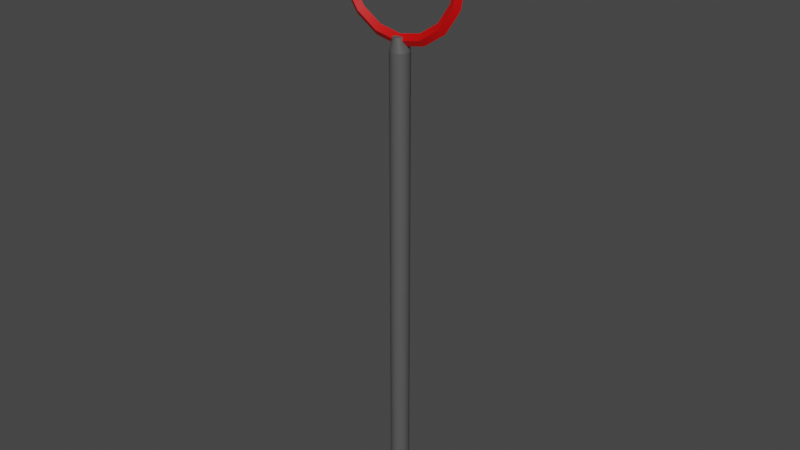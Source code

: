 # Source: Hoop.blend  (saved by Blender 2.80.75; exported with 4.5.12 LTS)
import bpy
from mathutils import Matrix  # noqa: F401  (used for matrix-valued properties, if any)

bpy.ops.wm.read_factory_settings(use_empty=True)
scene = bpy.context.scene
scene.name = 'Scene'

# ---- collections
col_collection = bpy.data.collections.new('Collection'); scene.collection.children.link(col_collection)

# ---- materials (node trees are filled in below, after node groups)
mat_ring = bpy.data.materials.new('Ring')
mat_ring.use_transparent_shadow = False
mat_pole = bpy.data.materials.new('Pole')
mat_pole.use_transparent_shadow = False

# ---- node groups
ng_auto_smooth = bpy.data.node_groups.new('Auto Smooth', 'GeometryNodeTree')
_s = ng_auto_smooth.interface.new_socket(name='Geometry', in_out='OUTPUT', socket_type='NodeSocketGeometry')
_s = ng_auto_smooth.interface.new_socket(name='Geometry', in_out='INPUT', socket_type='NodeSocketGeometry')
_s = ng_auto_smooth.interface.new_socket(name='Angle', in_out='INPUT', socket_type='NodeSocketFloat')
_s.subtype = 'ANGLE'
_s.min_value = 0.0
_s.max_value = 3.142
ng_auto_smooth.is_modifier = True
_N = ng_auto_smooth.nodes; _L = ng_auto_smooth.links
n0 = _N.new('NodeGroupOutput'); n0.name = 'Group Output'; n0.location = (480, -100)
n1 = _N.new('NodeGroupInput'); n1.name = 'Group Input'; n1.location = (-420, -300)
n2 = _N.new('NodeGroupInput'); n2.name = 'Group Input.001'; n2.location = (-60, -100)
n3 = _N.new('GeometryNodeSetShadeSmooth'); n3.name = 'Set Shade Smooth'; n3.location = (120, -100)
n3.domain = 'EDGE'
n4 = _N.new('GeometryNodeSetShadeSmooth'); n4.name = 'Set Shade Smooth.001'; n4.location = (300, -100)
n5 = _N.new('GeometryNodeInputMeshEdgeAngle'); n5.name = 'Edge Angle'; n5.location = (-420, -220)
n6 = _N.new('GeometryNodeInputEdgeSmooth'); n6.name = 'Is Edge Smooth'; n6.location = (-60, -160)
n7 = _N.new('GeometryNodeInputShadeSmooth'); n7.name = 'Is Face Smooth'; n7.location = (-240, -340)
n8 = _N.new('FunctionNodeBooleanMath'); n8.name = 'Boolean Math'; n8.location = (-60, -220)
n9 = _N.new('FunctionNodeCompare'); n9.name = 'Compare'; n9.location = (-240, -180)
n9.operation = 'LESS_EQUAL'
_L.new(n5.outputs[0], n9.inputs[0])
_L.new(n4.outputs[0], n0.inputs[0])
_L.new(n1.outputs[1], n9.inputs[1])
_L.new(n9.outputs[0], n8.inputs[0])
_L.new(n7.outputs[0], n8.inputs[1])
_L.new(n2.outputs[0], n3.inputs[0])
_L.new(n6.outputs[0], n3.inputs[1])
_L.new(n3.outputs[0], n4.inputs[0])
_L.new(n8.outputs[0], n3.inputs[2])
n0.is_active_output = True

# ---- material node trees
mat_ring.use_nodes = True; mat_ring.node_tree.nodes.clear()
_N = mat_ring.node_tree.nodes; _L = mat_ring.node_tree.links
n0 = _N.new('ShaderNodeOutputMaterial'); n0.name = 'Material Output'; n0.location = (300, 300)
n1 = _N.new('ShaderNodeBsdfPrincipled'); n1.name = 'Principled BSDF'; n1.location = (10, 300)
n1.distribution = 'GGX'
n1.subsurface_method = 'BURLEY'
n1.inputs[0].default_value = (0.6921, 0.0, 0.0, 1.0)
n1.inputs[3].default_value = 1.45
n1.inputs[27].default_value = (0.0, 0.0, 0.0, 1.0)
n1.inputs[28].default_value = 1.0
_L.new(n1.outputs[0], n0.inputs[0])
n0.is_active_output = True
mat_pole.use_nodes = True; mat_pole.node_tree.nodes.clear()
_N = mat_pole.node_tree.nodes; _L = mat_pole.node_tree.links
n0 = _N.new('ShaderNodeOutputMaterial'); n0.name = 'Material Output'; n0.location = (300, 300)
n1 = _N.new('ShaderNodeBsdfPrincipled'); n1.name = 'Principled BSDF'; n1.location = (10, 300)
n1.distribution = 'GGX'
n1.subsurface_method = 'BURLEY'
n1.inputs[0].default_value = (0.09084, 0.09084, 0.09084, 1.0)
n1.inputs[3].default_value = 1.45
n1.inputs[27].default_value = (0.0, 0.0, 0.0, 1.0)
n1.inputs[28].default_value = 1.0
_L.new(n1.outputs[0], n0.inputs[0])
n0.is_active_output = True

# ---- world
world_world = bpy.data.worlds.new('World'); scene.world = world_world
world_world.use_nodes = True; world_world.node_tree.nodes.clear()
_N = world_world.node_tree.nodes; _L = world_world.node_tree.links
n0 = _N.new('ShaderNodeOutputWorld'); n0.name = 'World Output'; n0.location = (300, 300)
n1 = _N.new('ShaderNodeBackground'); n1.name = 'Background'; n1.location = (10, 300)
n1.inputs[0].default_value = (0.05088, 0.05088, 0.05088, 1.0)
_L.new(n1.outputs[0], n0.inputs[0])
n0.is_active_output = True
world_world.color = (0.05088, 0.05088, 0.05088)
world_world.use_sun_shadow = False
world_world.sun_shadow_jitter_overblur = 0.0

# ---- meshes
me_cylinder_002 = bpy.data.meshes.new('Cylinder.002')
me_cylinder_002.from_pydata([(2.333, -0.2, -1.267), (1.263, -0.2, -0.5512), (-1.263, -0.2, -6.649), (0.0, -0.2, -6.9), (0.0, -0.2, -0.3), (-1.263, -0.2, -0.5512), (1.263, -0.2, -6.649), (-2.333, -0.2, -1.267), (2.333, -0.2, -5.933), (-3.049, -0.2, -2.337), (3.049, -0.2, -4.863), (-3.3, -0.2, -3.6), (3.3, -0.2, -3.6), (-3.049, -0.2, -4.863), (3.049, -0.2, -2.337), (-2.333, -0.2, -5.933), (0.0, 0.0, -0.6), (-1.148, 0.0, -0.8284), (-2.121, 0.0, -1.479), (-2.772, 0.0, -2.452), (-3.0, 0.0, -3.6), (-2.772, 0.0, -4.748), (-2.121, 0.0, -5.721), (-1.148, 0.0, -6.372), (0.0, 0.0, -6.6), (1.148, 0.0, -6.372), (2.121, 0.0, -5.721), (2.772, 0.0, -4.748), (3.0, 0.0, -3.6), (2.772, 0.0, -2.452), (2.121, 0.0, -1.479), (1.148, 0.0, -0.8284), (0.0, 0.0, 0.0), (-1.378, 0.0, -0.274), (-2.546, 0.0, -1.054), (-3.326, 0.0, -2.222), (-3.6, 0.0, -3.6), (-3.326, 0.0, -4.978), (-2.546, 0.0, -6.146), (-1.378, 0.0, -6.926), (0.0, 0.0, -7.2), (1.378, 0.0, -6.926), (2.546, 0.0, -6.146), (3.326, 0.0, -4.978), (3.6, 0.0, -3.6), (3.326, 0.0, -2.222), (2.546, 0.0, -1.054), (1.378, 0.0, -0.274), (2.333, 0.2, -1.267), (1.263, 0.2, -0.5512), (-1.263, 0.2, -6.649), (0.0, 0.2, -6.9), (0.0, 0.2, -0.3), (-1.263, 0.2, -0.5512), (1.263, 0.2, -6.649), (-2.333, 0.2, -1.267), (2.333, 0.2, -5.933), (-3.049, 0.2, -2.337), (3.049, 0.2, -4.863), (-3.3, 0.2, -3.6), (3.3, 0.2, -3.6), (-3.049, 0.2, -4.863), (3.049, 0.2, -2.337), (-2.333, 0.2, -5.933), (0.3536, -0.3536, -7.4), (-0.4619, -0.1913, -7.4), (0.231, -0.2353, -6.7), (0.1768, -0.3164, -6.7), (0.09567, -0.3706, -6.7), (0.0, -0.3896, -6.7), (-0.09567, -0.3706, -6.7), (-0.1768, -0.3164, -6.7), (-0.231, -0.2353, -6.7), (0.4619, 0.1913, -7.4), (0.0, 0.5, -7.4), (-0.1913, 0.4619, -7.4), (-0.3536, 0.3536, -7.4), (-0.4619, 0.1913, -7.4), (0.231, 0.2353, -6.7), (0.1768, 0.3164, -6.7), (0.09567, 0.3706, -6.7), (0.0, 0.3896, -6.7), (-0.09567, 0.3706, -6.7), (-0.1768, 0.3164, -6.7), (-0.231, 0.2353, -6.7), (0.25, 0.0, -6.7), (-0.25, 0.0, -6.7), (0.4619, -0.1913, -32.4), (0.0, -0.5, -32.4), (-0.1913, -0.4619, -32.4), (0.3536, 0.3536, -32.4), (-0.3536, 0.3536, -32.4), (-0.4619, 0.1913, -32.4), (-0.5, 0.0, -7.4), (0.4619, 0.1913, -32.4), (0.1913, 0.4619, -32.4), (0.0, 0.5, -32.4), (-0.1913, 0.4619, -32.4), (0.5, 0.0, -32.4), (0.3536, -0.3536, -32.4), (0.1913, -0.4619, -32.4), (-0.3536, -0.3536, -32.4), (-0.4619, -0.1913, -32.4), (-0.5, 0.0, -32.4), (-0.3536, -0.3536, -7.4), (0.1913, -0.4619, -7.4), (0.5, 0.0, -7.4), (0.1913, 0.4619, -7.4), (0.3536, 0.3536, -7.4), (-0.1913, -0.4619, -7.4), (0.0, -0.5, -7.4), (0.4619, -0.1913, -7.4)], [], [(1, 0, 46, 47), (3, 2, 39, 40), (5, 4, 32, 33), (4, 1, 47, 32), (6, 3, 40, 41), (7, 5, 33, 34), (8, 6, 41, 42), (9, 7, 34, 35), (10, 8, 42, 43), (11, 9, 35, 36), (12, 10, 43, 44), (13, 11, 36, 37), (14, 12, 44, 45), (15, 13, 37, 38), (0, 14, 45, 46), (2, 15, 38, 39), (23, 22, 15, 2), (30, 29, 14, 0), (22, 21, 13, 15), (29, 28, 12, 14), (21, 20, 11, 13), (28, 27, 10, 12), (20, 19, 9, 11), (27, 26, 8, 10), (19, 18, 7, 9), (26, 25, 6, 8), (18, 17, 5, 7), (25, 24, 3, 6), (16, 31, 1, 4), (17, 16, 4, 5), (24, 23, 2, 3), (31, 30, 0, 1), (49, 47, 46, 48), (51, 40, 39, 50), (53, 33, 32, 52), (52, 32, 47, 49), (54, 41, 40, 51), (55, 34, 33, 53), (56, 42, 41, 54), (57, 35, 34, 55), (58, 43, 42, 56), (59, 36, 35, 57), (60, 44, 43, 58), (61, 37, 36, 59), (62, 45, 44, 60), (63, 38, 37, 61), (48, 46, 45, 62), (50, 39, 38, 63), (23, 50, 63, 22), (30, 48, 62, 29), (22, 63, 61, 21), (29, 62, 60, 28), (21, 61, 59, 20), (28, 60, 58, 27), (20, 59, 57, 19), (27, 58, 56, 26), (19, 57, 55, 18), (26, 56, 54, 25), (18, 55, 53, 17), (25, 54, 51, 24), (16, 52, 49, 31), (17, 53, 52, 16), (24, 51, 50, 23), (31, 49, 48, 30), (65, 104, 71, 72), (109, 110, 69, 70), (105, 64, 67, 68), (111, 106, 85, 66), (93, 65, 72, 86), (104, 109, 70, 71), (110, 105, 68, 69), (64, 111, 66, 67), (77, 84, 83, 76), (75, 82, 81, 74), (107, 80, 79, 108), (73, 78, 85, 106), (93, 86, 84, 77), (76, 83, 82, 75), (74, 81, 80, 107), (108, 79, 78, 73), (85, 78, 79, 80, 81, 82, 83, 84, 86, 72, 71, 70, 69, 68, 67, 66), (96, 97, 75, 74), (88, 100, 105, 110), (90, 95, 107, 108), (89, 88, 110, 109), (91, 92, 77, 76), (92, 103, 93, 77), (101, 89, 109, 104), (98, 94, 73, 106), (94, 90, 108, 73), (99, 87, 111, 64), (102, 101, 104, 65), (100, 99, 64, 105), (87, 98, 106, 111), (103, 102, 65, 93), (97, 91, 76, 75), (95, 96, 74, 107)])
me_cylinder_002.polygons.foreach_set('use_smooth', [True] * 97)
me_cylinder_002.polygons.foreach_set('material_index', [0, 0, 0, 0, 0, 0, 0, 0, 0, 0, 0, 0, 0, 0, 0, 0, 0, 0, 0, 0, 0, 0, 0, 0, 0, 0, 0, 0, 0, 0, 0, 0, 0, 0, 0, 0, 0, 0, 0, 0, 0, 0, 0, 0, 0, 0, 0, 0, 0, 0, 0, 0, 0, 0, 0, 0, 0, 0, 0, 0, 0, 0, 0, 0, 1, 1, 1, 1, 1, 1, 1, 1, 1, 1, 1, 1, 1, 1, 1, 1, 1, 1, 1, 1, 1, 1, 1, 1, 1, 1, 1, 1, 1, 1, 1, 1, 1])
_k = set([(64, 105), (64, 111), (65, 93), (65, 104), (66, 67), (66, 85), (67, 68), (68, 69), (69, 70), (70, 71), (71, 72), (72, 86), (73, 106), (73, 108), (74, 75), (74, 107), (75, 76), (76, 77), (77, 93), (78, 79), (78, 85), (79, 80), (80, 81), (81, 82), (82, 83), (83, 84), (84, 86), (87, 98), (87, 99), (88, 89), (88, 100), (89, 101), (90, 94), (90, 95), (91, 92), (91, 97), (92, 103), (94, 98), (95, 96), (96, 97), (99, 100), (101, 102), (102, 103), (104, 109), (105, 110), (106, 111), (107, 108), (109, 110)])
me_cylinder_002.attributes.new('sharp_edge', 'BOOLEAN', 'EDGE').data.foreach_set('value', [ (min(e.vertices), max(e.vertices)) in _k for e in me_cylinder_002.edges])
_uv = me_cylinder_002.uv_layers.new(name='UVMap')
_uv.uv.foreach_set('vector', [0.385, 0.2252, 0.3849, 0.2947, 0.3646, 0.2989, 0.3646, 0.2213, 0.7063, 0.3588, 0.7329, 0.2945, 0.7533, 0.2984, 0.7237, 0.3701, 0.4606, 0.1117, 0.4116, 0.1609, 0.3942, 0.1495, 0.449, 0.09459, 0.4116, 0.1609, 0.385, 0.2252, 0.3646, 0.2213, 0.3942, 0.1495, 0.6573, 0.408, 0.7063, 0.3588, 0.7237, 0.3701, 0.6689, 0.4251, 0.5247, 0.08505, 0.4606, 0.1117, 0.449, 0.09459, 0.5205, 0.0648, 0.5932, 0.4346, 0.6573, 0.408, 0.6689, 0.4251, 0.5974, 0.4549, 0.594, 0.08503, 0.5247, 0.08505, 0.5205, 0.0648, 0.5979, 0.06474, 0.5239, 0.4346, 0.5932, 0.4346, 0.5974, 0.4549, 0.52, 0.4549, 0.658, 0.1116, 0.594, 0.08503, 0.5979, 0.06474, 0.6694, 0.09438, 0.4599, 0.408, 0.5239, 0.4346, 0.52, 0.4549, 0.4485, 0.4253, 0.7068, 0.1607, 0.658, 0.1116, 0.6694, 0.09438, 0.7239, 0.1492, 0.4111, 0.3589, 0.4599, 0.408, 0.4485, 0.4253, 0.394, 0.3705, 0.733, 0.2249, 0.7068, 0.1607, 0.7239, 0.1492, 0.7533, 0.2208, 0.3849, 0.2947, 0.4111, 0.3589, 0.394, 0.3705, 0.3646, 0.2989, 0.7329, 0.2945, 0.733, 0.2249, 0.7533, 0.2208, 0.7533, 0.2984, 0.7139, 0.2908, 0.714, 0.2287, 0.733, 0.2249, 0.7329, 0.2945, 0.4039, 0.291, 0.4272, 0.3482, 0.4111, 0.3589, 0.3849, 0.2947, 0.714, 0.2287, 0.6907, 0.1714, 0.7068, 0.1607, 0.733, 0.2249, 0.4272, 0.3482, 0.4706, 0.392, 0.4599, 0.408, 0.4111, 0.3589, 0.6907, 0.1714, 0.6473, 0.1277, 0.658, 0.1116, 0.7068, 0.1607, 0.4706, 0.392, 0.5276, 0.4157, 0.5239, 0.4346, 0.4599, 0.408, 0.6473, 0.1277, 0.5903, 0.104, 0.594, 0.08503, 0.658, 0.1116, 0.5276, 0.4157, 0.5893, 0.4157, 0.5932, 0.4346, 0.5239, 0.4346, 0.5903, 0.104, 0.5286, 0.104, 0.5247, 0.08505, 0.594, 0.08503, 0.5893, 0.4157, 0.6464, 0.3919, 0.6573, 0.408, 0.5932, 0.4346, 0.5286, 0.104, 0.4715, 0.1277, 0.4606, 0.1117, 0.5247, 0.08505, 0.6464, 0.3919, 0.6901, 0.3481, 0.7063, 0.3588, 0.6573, 0.408, 0.4277, 0.1716, 0.404, 0.2289, 0.385, 0.2252, 0.4116, 0.1609, 0.4715, 0.1277, 0.4277, 0.1716, 0.4116, 0.1609, 0.4606, 0.1117, 0.6901, 0.3481, 0.7139, 0.2908, 0.7329, 0.2945, 0.7063, 0.3588, 0.404, 0.2289, 0.4039, 0.291, 0.3849, 0.2947, 0.385, 0.2252, 0.3418, 0.2164, 0.3646, 0.2213, 0.3646, 0.2989, 0.3416, 0.303, 0.7429, 0.3834, 0.7237, 0.3701, 0.7533, 0.2984, 0.7761, 0.3033, 0.4363, 0.07495, 0.449, 0.09459, 0.3942, 0.1495, 0.375, 0.1363, 0.375, 0.1363, 0.3942, 0.1495, 0.3646, 0.2213, 0.3418, 0.2164, 0.6816, 0.4447, 0.6689, 0.4251, 0.7237, 0.3701, 0.7429, 0.3834, 0.5163, 0.04182, 0.5205, 0.0648, 0.449, 0.09459, 0.4363, 0.07495, 0.6016, 0.4778, 0.5974, 0.4549, 0.6689, 0.4251, 0.6816, 0.4447, 0.6028, 0.04192, 0.5979, 0.06474, 0.5205, 0.0648, 0.5163, 0.04182, 0.515, 0.4777, 0.52, 0.4549, 0.5974, 0.4549, 0.6016, 0.4778, 0.6827, 0.07522, 0.6694, 0.09438, 0.5979, 0.06474, 0.6028, 0.04192, 0.4352, 0.4444, 0.4485, 0.4253, 0.52, 0.4549, 0.515, 0.4777, 0.7436, 0.1366, 0.7239, 0.1492, 0.6694, 0.09438, 0.6827, 0.07522, 0.3743, 0.3831, 0.394, 0.3705, 0.4485, 0.4253, 0.4352, 0.4444, 0.7763, 0.2166, 0.7533, 0.2208, 0.7239, 0.1492, 0.7436, 0.1366, 0.3416, 0.303, 0.3646, 0.2989, 0.394, 0.3705, 0.3743, 0.3831, 0.7761, 0.3033, 0.7533, 0.2984, 0.7533, 0.2208, 0.7763, 0.2166, 0.8033, 0.3083, 0.7761, 0.3033, 0.7763, 0.2166, 0.8033, 0.2109, 0.3146, 0.3087, 0.3416, 0.303, 0.3743, 0.3831, 0.3516, 0.3987, 0.8033, 0.2109, 0.7763, 0.2166, 0.7436, 0.1366, 0.7663, 0.121, 0.3516, 0.3987, 0.3743, 0.3831, 0.4352, 0.4444, 0.4202, 0.4676, 0.7663, 0.121, 0.7436, 0.1366, 0.6827, 0.07522, 0.6977, 0.0521, 0.4202, 0.4676, 0.4352, 0.4444, 0.515, 0.4777, 0.51, 0.5049, 0.6977, 0.0521, 0.6827, 0.07522, 0.6028, 0.04192, 0.6079, 0.01478, 0.51, 0.5049, 0.515, 0.4777, 0.6016, 0.4778, 0.6074, 0.5049, 0.6079, 0.01478, 0.6028, 0.04192, 0.5163, 0.04182, 0.5105, 0.0148, 0.6074, 0.5049, 0.6016, 0.4778, 0.6816, 0.4447, 0.6973, 0.4675, 0.5105, 0.0148, 0.5163, 0.04182, 0.4363, 0.07495, 0.4206, 0.0522, 0.6973, 0.4675, 0.6816, 0.4447, 0.7429, 0.3834, 0.7661, 0.3984, 0.3517, 0.1212, 0.375, 0.1363, 0.3418, 0.2164, 0.3146, 0.2113, 0.4206, 0.0522, 0.4363, 0.07495, 0.375, 0.1363, 0.3517, 0.1212, 0.7661, 0.3984, 0.7429, 0.3834, 0.7761, 0.3033, 0.8033, 0.3083, 0.3146, 0.2113, 0.3418, 0.2164, 0.3416, 0.303, 0.3146, 0.3087, 0.3257, 0.5625, 0.3313, 0.5526, 0.3694, 0.5699, 0.3667, 0.5748, 0.3377, 0.5433, 0.3447, 0.5344, 0.3761, 0.5608, 0.3726, 0.5652, 0.3377, 0.6912, 0.3313, 0.6819, 0.3694, 0.6647, 0.3726, 0.6694, 0.3257, 0.6721, 0.3212, 0.6618, 0.3616, 0.6471, 0.3667, 0.6598, 0.3212, 0.5728, 0.3257, 0.5625, 0.3667, 0.5748, 0.3616, 0.5875, 0.3313, 0.5526, 0.3377, 0.5433, 0.3726, 0.5652, 0.3694, 0.5699, 0.3447, 0.7001, 0.3377, 0.6912, 0.3726, 0.6694, 0.3761, 0.6738, 0.3313, 0.6819, 0.3257, 0.6721, 0.3667, 0.6598, 0.3694, 0.6647, 0.318, 0.5836, 0.3573, 0.6005, 0.3563, 0.606, 0.316, 0.5948, 0.3149, 0.606, 0.3558, 0.6116, 0.3556, 0.6173, 0.3146, 0.6173, 0.3149, 0.6286, 0.3558, 0.6229, 0.3563, 0.6285, 0.316, 0.6398, 0.318, 0.6509, 0.3573, 0.6341, 0.3616, 0.6471, 0.3212, 0.6618, 0.3212, 0.5728, 0.3616, 0.5875, 0.3573, 0.6005, 0.318, 0.5836, 0.316, 0.5948, 0.3563, 0.606, 0.3558, 0.6116, 0.3149, 0.606, 0.3146, 0.6173, 0.3556, 0.6173, 0.3558, 0.6229, 0.3149, 0.6286, 0.316, 0.6398, 0.3563, 0.6285, 0.3573, 0.6341, 0.318, 0.6509, 0.4345, 0.5581, 0.4323, 0.5716, 0.4288, 0.576, 0.4239, 0.5788, 0.4183, 0.5794, 0.4129, 0.5779, 0.4084, 0.5744, 0.4057, 0.5694, 0.4057, 0.5558, 0.4079, 0.5423, 0.4114, 0.5378, 0.4163, 0.5351, 0.4219, 0.5344, 0.4274, 0.536, 0.4318, 0.5395, 0.4345, 0.5444, 0.1499, 0.9839, 0.133, 0.9838, 0.133, 0.01592, 0.1499, 0.01608, 0.285, 0.9852, 0.2681, 0.9851, 0.2681, 0.01722, 0.285, 0.01738, 0.1837, 0.9842, 0.1668, 0.9841, 0.1668, 0.01624, 0.1837, 0.01641, 0.03167, 0.9828, 0.01478, 0.9826, 0.01478, 0.01478, 0.03167, 0.01494, 0.1161, 0.9836, 0.09923, 0.9834, 0.09923, 0.01559, 0.1161, 0.01575, 0.09923, 0.9834, 0.08234, 0.9833, 0.08234, 0.01543, 0.09923, 0.01559, 0.04856, 0.9829, 0.03167, 0.9828, 0.03167, 0.01494, 0.04856, 0.0151, 0.2175, 0.9846, 0.2006, 0.9844, 0.2006, 0.01657, 0.2175, 0.01673, 0.2006, 0.9844, 0.1837, 0.9842, 0.1837, 0.01641, 0.2006, 0.01657, 0.2512, 0.9849, 0.2343, 0.9847, 0.2343, 0.0169, 0.2512, 0.01706, 0.06545, 0.9831, 0.04856, 0.9829, 0.04856, 0.0151, 0.06545, 0.01527, 0.2681, 0.9851, 0.2512, 0.9849, 0.2512, 0.01706, 0.2681, 0.01722, 0.2343, 0.9847, 0.2175, 0.9846, 0.2175, 0.01673, 0.2343, 0.0169, 0.08234, 0.9833, 0.06545, 0.9831, 0.06545, 0.01527, 0.08234, 0.01543, 0.133, 0.9838, 0.1161, 0.9836, 0.1161, 0.01575, 0.133, 0.01592, 0.1668, 0.9841, 0.1499, 0.9839, 0.1499, 0.01608, 0.1668, 0.01624])
me_cylinder_002.materials.append(mat_ring)
me_cylinder_002.materials.append(mat_pole)
me_cylinder_002.use_remesh_preserve_volume = False
me_cylinder_002.use_remesh_preserve_attributes = False
me_cylinder_002.use_mirror_vertex_groups = False
me_cylinder_002.update()

# ---- objects
ob_hoop_ring = bpy.data.objects.new('Hoop-ring', me_cylinder_002)

# ---- transforms, parenting, visibility, modifiers, constraints
ob_hoop_ring.location = (0.0, 0.0, 0.0)
ob_hoop_ring.lineart.crease_threshold = 0.0
_m = ob_hoop_ring.modifiers.new('Auto Smooth', 'NODES')
_m.node_group = ng_auto_smooth
_gi = [s.identifier for s in ng_auto_smooth.interface.items_tree if s.item_type == 'SOCKET' and s.in_out == 'INPUT']
_m[_gi[1]] = 1.126  # Angle

# ---- collection membership
col_collection.objects.link(ob_hoop_ring)

# ---- scene / render settings (as saved in the file)
scene.frame_start = 1; scene.frame_end = 250; scene.frame_set(1)
scene.render.engine = 'BLENDER_EEVEE_NEXT'
scene.cycles.use_denoising = False
scene.cycles.samples = 128
scene.cycles.sampling_pattern = 'TABULATED_SOBOL'
scene.cycles.use_adaptive_sampling = False
scene.cycles.use_light_tree = False
scene.view_settings.view_transform = 'Filmic'
bpy.context.view_layer.update()

# ---- added for rendering (the .blend has no active camera and no usable light): camera, sun
cam_auto = bpy.data.cameras.new('AutoCamera')
cam_auto.lens = 50.0
cam_auto.sensor_width = 36.0
cam_auto.clip_end = 1000.0
ob_auto_camera = bpy.data.objects.new('AutoCamera', cam_auto)
scene.collection.objects.link(ob_auto_camera)
ob_auto_camera.location = (30.7225, -36.867, 8.37798)
ob_auto_camera.rotation_euler = (1.09748, -7.21219e-08, 0.694738)
scene.camera = ob_auto_camera
light_auto_sun = bpy.data.lights.new('AutoSun', 'SUN')
light_auto_sun.energy = 3.0
light_auto_sun.angle = 0.0523599
ob_auto_sun = bpy.data.objects.new('AutoSun', light_auto_sun)
scene.collection.objects.link(ob_auto_sun)
ob_auto_sun.rotation_euler = (0.872665, 0.174533, 0.523599)
bpy.context.view_layer.update()
